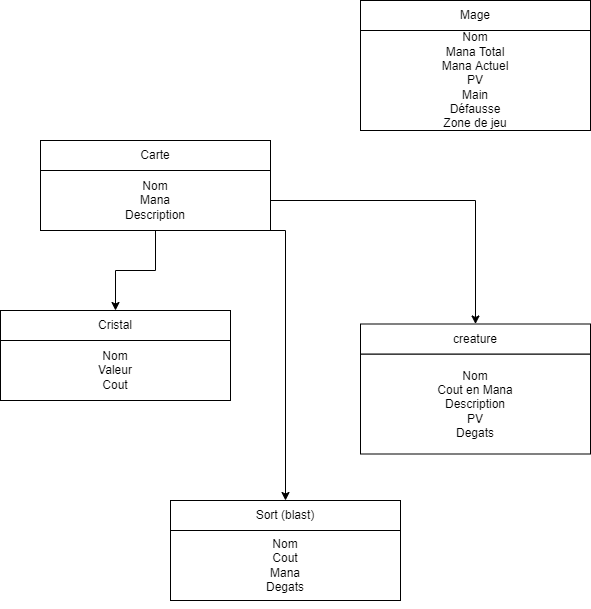

The diagram above was exported from draw.io. Its source (the exported page's mxGraphModel, read from the mxfile embedded in the PNG):
<mxGraphModel dx="849" dy="784" grid="1" gridSize="10" guides="1" tooltips="1" connect="1" arrows="1" fold="1" page="1" pageScale="1" pageWidth="827" pageHeight="1169" math="0" shadow="0">
  <root>
    <mxCell id="0" />
    <mxCell id="1" parent="0" />
    <mxCell id="0WuJM4_1la7fTJtuu-BA-16" style="edgeStyle=orthogonalEdgeStyle;rounded=0;orthogonalLoop=1;jettySize=auto;html=1;entryX=0.5;entryY=0;entryDx=0;entryDy=0;" edge="1" parent="1" source="0WuJM4_1la7fTJtuu-BA-1" target="0WuJM4_1la7fTJtuu-BA-8">
      <mxGeometry relative="1" as="geometry" />
    </mxCell>
    <mxCell id="0WuJM4_1la7fTJtuu-BA-17" style="edgeStyle=orthogonalEdgeStyle;rounded=0;orthogonalLoop=1;jettySize=auto;html=1;entryX=0.5;entryY=0;entryDx=0;entryDy=0;" edge="1" parent="1" source="0WuJM4_1la7fTJtuu-BA-1" target="0WuJM4_1la7fTJtuu-BA-11">
      <mxGeometry relative="1" as="geometry" />
    </mxCell>
    <mxCell id="0WuJM4_1la7fTJtuu-BA-18" style="edgeStyle=orthogonalEdgeStyle;rounded=0;orthogonalLoop=1;jettySize=auto;html=1;entryX=0.5;entryY=0;entryDx=0;entryDy=0;" edge="1" parent="1" source="0WuJM4_1la7fTJtuu-BA-1" target="0WuJM4_1la7fTJtuu-BA-14">
      <mxGeometry relative="1" as="geometry">
        <Array as="points">
          <mxPoint x="365" y="440" />
        </Array>
      </mxGeometry>
    </mxCell>
    <mxCell id="0WuJM4_1la7fTJtuu-BA-1" value="Nom&lt;br&gt;Mana&lt;br&gt;Description" style="rounded=0;whiteSpace=wrap;html=1;" vertex="1" parent="1">
      <mxGeometry x="120" y="380" width="230" height="60" as="geometry" />
    </mxCell>
    <mxCell id="0WuJM4_1la7fTJtuu-BA-2" value="Carte" style="rounded=0;whiteSpace=wrap;html=1;" vertex="1" parent="1">
      <mxGeometry x="120" y="350" width="230" height="30" as="geometry" />
    </mxCell>
    <mxCell id="0WuJM4_1la7fTJtuu-BA-3" style="edgeStyle=orthogonalEdgeStyle;rounded=0;orthogonalLoop=1;jettySize=auto;html=1;exitX=0.5;exitY=1;exitDx=0;exitDy=0;" edge="1" parent="1" source="0WuJM4_1la7fTJtuu-BA-1" target="0WuJM4_1la7fTJtuu-BA-1">
      <mxGeometry relative="1" as="geometry" />
    </mxCell>
    <mxCell id="0WuJM4_1la7fTJtuu-BA-4" value="Nom&lt;br&gt;Mana Total&lt;br&gt;Mana Actuel&lt;br&gt;PV&lt;br&gt;Main&lt;br&gt;Défausse&lt;br&gt;Zone de jeu" style="rounded=0;whiteSpace=wrap;html=1;" vertex="1" parent="1">
      <mxGeometry x="440" y="240" width="230" height="100" as="geometry" />
    </mxCell>
    <mxCell id="0WuJM4_1la7fTJtuu-BA-5" value="Mage" style="rounded=0;whiteSpace=wrap;html=1;" vertex="1" parent="1">
      <mxGeometry x="440" y="210" width="230" height="30" as="geometry" />
    </mxCell>
    <mxCell id="0WuJM4_1la7fTJtuu-BA-6" style="edgeStyle=orthogonalEdgeStyle;rounded=0;orthogonalLoop=1;jettySize=auto;html=1;exitX=0.5;exitY=1;exitDx=0;exitDy=0;" edge="1" parent="1" source="0WuJM4_1la7fTJtuu-BA-4" target="0WuJM4_1la7fTJtuu-BA-4">
      <mxGeometry relative="1" as="geometry" />
    </mxCell>
    <mxCell id="0WuJM4_1la7fTJtuu-BA-7" value="Nom&lt;br&gt;Valeur&lt;br&gt;Cout&lt;br&gt;" style="rounded=0;whiteSpace=wrap;html=1;" vertex="1" parent="1">
      <mxGeometry x="80" y="550" width="230" height="60" as="geometry" />
    </mxCell>
    <mxCell id="0WuJM4_1la7fTJtuu-BA-8" value="Cristal" style="rounded=0;whiteSpace=wrap;html=1;" vertex="1" parent="1">
      <mxGeometry x="80" y="520" width="230" height="30" as="geometry" />
    </mxCell>
    <mxCell id="0WuJM4_1la7fTJtuu-BA-9" style="edgeStyle=orthogonalEdgeStyle;rounded=0;orthogonalLoop=1;jettySize=auto;html=1;exitX=0.5;exitY=1;exitDx=0;exitDy=0;" edge="1" parent="1" source="0WuJM4_1la7fTJtuu-BA-7" target="0WuJM4_1la7fTJtuu-BA-7">
      <mxGeometry relative="1" as="geometry" />
    </mxCell>
    <mxCell id="0WuJM4_1la7fTJtuu-BA-10" value="Nom&lt;br&gt;Cout en Mana&lt;br&gt;Description&lt;br&gt;PV&lt;br&gt;Degats" style="rounded=0;whiteSpace=wrap;html=1;" vertex="1" parent="1">
      <mxGeometry x="440" y="563.5" width="230" height="100" as="geometry" />
    </mxCell>
    <mxCell id="0WuJM4_1la7fTJtuu-BA-11" value="creature" style="rounded=0;whiteSpace=wrap;html=1;" vertex="1" parent="1">
      <mxGeometry x="440" y="533.5" width="230" height="30" as="geometry" />
    </mxCell>
    <mxCell id="0WuJM4_1la7fTJtuu-BA-12" style="edgeStyle=orthogonalEdgeStyle;rounded=0;orthogonalLoop=1;jettySize=auto;html=1;exitX=0.5;exitY=1;exitDx=0;exitDy=0;" edge="1" parent="1" source="0WuJM4_1la7fTJtuu-BA-10" target="0WuJM4_1la7fTJtuu-BA-10">
      <mxGeometry relative="1" as="geometry" />
    </mxCell>
    <mxCell id="0WuJM4_1la7fTJtuu-BA-13" value="Nom&lt;br&gt;Cout&lt;br&gt;Mana&lt;br&gt;Degats" style="rounded=0;whiteSpace=wrap;html=1;" vertex="1" parent="1">
      <mxGeometry x="250" y="740" width="230" height="70" as="geometry" />
    </mxCell>
    <mxCell id="0WuJM4_1la7fTJtuu-BA-14" value="Sort (blast)" style="rounded=0;whiteSpace=wrap;html=1;" vertex="1" parent="1">
      <mxGeometry x="250" y="710" width="230" height="30" as="geometry" />
    </mxCell>
    <mxCell id="0WuJM4_1la7fTJtuu-BA-15" style="edgeStyle=orthogonalEdgeStyle;rounded=0;orthogonalLoop=1;jettySize=auto;html=1;exitX=0.5;exitY=1;exitDx=0;exitDy=0;" edge="1" parent="1" source="0WuJM4_1la7fTJtuu-BA-13" target="0WuJM4_1la7fTJtuu-BA-13">
      <mxGeometry relative="1" as="geometry" />
    </mxCell>
  </root>
</mxGraphModel>